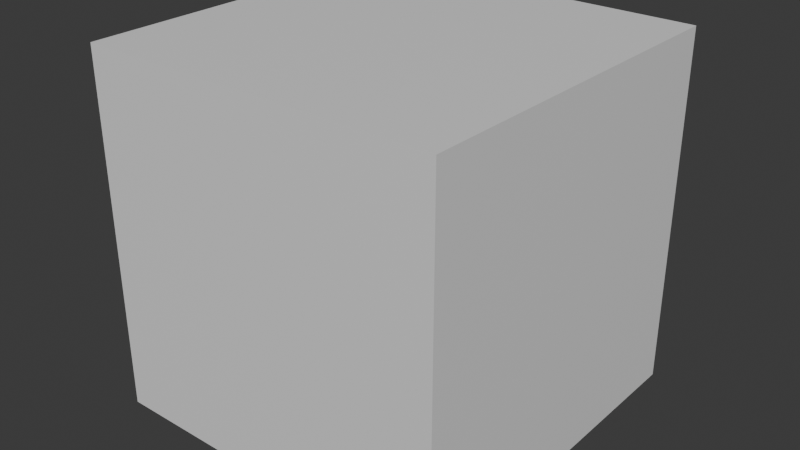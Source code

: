 # Source: LightSource.blend  (saved by Blender 5.0.119; exported with 4.5.12 LTS)
import bpy
from mathutils import Matrix  # noqa: F401  (used for matrix-valued properties, if any)

bpy.ops.wm.read_factory_settings(use_empty=True)
scene = bpy.context.scene
scene.name = 'Scene'

# ---- collections
col_collection = bpy.data.collections.new('Collection'); scene.collection.children.link(col_collection)

# ---- materials (node trees are filled in below, after node groups)
mat_light = bpy.data.materials.new('Light')

# ---- material node trees
mat_light.use_nodes = True; mat_light.node_tree.nodes.clear()
_N = mat_light.node_tree.nodes; _L = mat_light.node_tree.links
n0 = _N.new('ShaderNodeBsdfPrincipled'); n0.name = 'Principled BSDF'; n0.location = (-200, 100)
n1 = _N.new('ShaderNodeOutputMaterial'); n1.name = 'Material Output'; n1.location = (200, 100)
_L.new(n0.outputs[0], n1.inputs[0])
n1.is_active_output = True

# ---- world
world_world = bpy.data.worlds.new('World'); scene.world = world_world
world_world.use_nodes = True; world_world.node_tree.nodes.clear()
_N = world_world.node_tree.nodes; _L = world_world.node_tree.links
n0 = _N.new('ShaderNodeOutputWorld'); n0.name = 'World Output'; n0.location = (200, 100)
n1 = _N.new('ShaderNodeBackground'); n1.name = 'Background'; n1.location = (-200, 100)
n1.inputs[0].default_value = (0.05088, 0.05088, 0.05088, 1.0)
_L.new(n1.outputs[0], n0.inputs[0])
n0.is_active_output = True
world_world.color = (0.05088, 0.05088, 0.05088)
world_world.sun_shadow_jitter_overblur = 0.0

# ---- meshes
me_cube = bpy.data.meshes.new('Cube')
me_cube.from_pydata([(-1.0, -1.0, -1.0), (-1.0, -1.0, 1.0), (-1.0, 1.0, -1.0), (-1.0, 1.0, 1.0), (1.0, -1.0, -1.0), (1.0, -1.0, 1.0), (1.0, 1.0, -1.0), (1.0, 1.0, 1.0)], [], [(0, 1, 3, 2), (2, 3, 7, 6), (6, 7, 5, 4), (4, 5, 1, 0), (2, 6, 4, 0), (7, 3, 1, 5)])
_uv = me_cube.uv_layers.new(name='UVMap')
_uv.uv.foreach_set('vector', [0.375, 0.0, 0.625, 0.0, 0.625, 0.25, 0.375, 0.25, 0.375, 0.25, 0.625, 0.25, 0.625, 0.5, 0.375, 0.5, 0.375, 0.5, 0.625, 0.5, 0.625, 0.75, 0.375, 0.75, 0.375, 0.75, 0.625, 0.75, 0.625, 1.0, 0.375, 1.0, 0.125, 0.5, 0.375, 0.5, 0.375, 0.75, 0.125, 0.75, 0.625, 0.5, 0.875, 0.5, 0.875, 0.75, 0.625, 0.75])
me_cube.materials.append(mat_light)
me_cube.update()

# ---- objects
ob_cube = bpy.data.objects.new('Cube', me_cube)

# ---- transforms, parenting, visibility, modifiers, constraints
ob_cube.location = (0.0, 0.0, 0.0)
ob_cube.scale = (0.5, 0.5, 0.5)

# ---- collection membership
col_collection.objects.link(ob_cube)

# ---- scene / render settings (as saved in the file)
scene.frame_start = 1; scene.frame_end = 250; scene.frame_set(1)
scene.render.engine = 'BLENDER_EEVEE_NEXT'
scene.render.bake_bias = 0.0
scene.render.bake_samples = 0
scene.cycles.sampling_pattern = 'TABULATED_SOBOL'
scene.eevee.use_volume_custom_range = False
bpy.context.view_layer.update()

# ---- added for rendering (the .blend has no active camera and no usable light): camera, sun
cam_auto = bpy.data.cameras.new('AutoCamera')
cam_auto.lens = 50.0
cam_auto.sensor_width = 36.0
cam_auto.clip_end = 1000.0
ob_auto_camera = bpy.data.objects.new('AutoCamera', cam_auto)
scene.collection.objects.link(ob_auto_camera)
ob_auto_camera.location = (1.60254, -1.92304, 1.28203)
ob_auto_camera.rotation_euler = (1.09748, -7.21219e-08, 0.694738)
scene.camera = ob_auto_camera
light_auto_sun = bpy.data.lights.new('AutoSun', 'SUN')
light_auto_sun.energy = 3.0
light_auto_sun.angle = 0.0523599
ob_auto_sun = bpy.data.objects.new('AutoSun', light_auto_sun)
scene.collection.objects.link(ob_auto_sun)
ob_auto_sun.rotation_euler = (0.872665, 0.174533, 0.523599)
bpy.context.view_layer.update()
